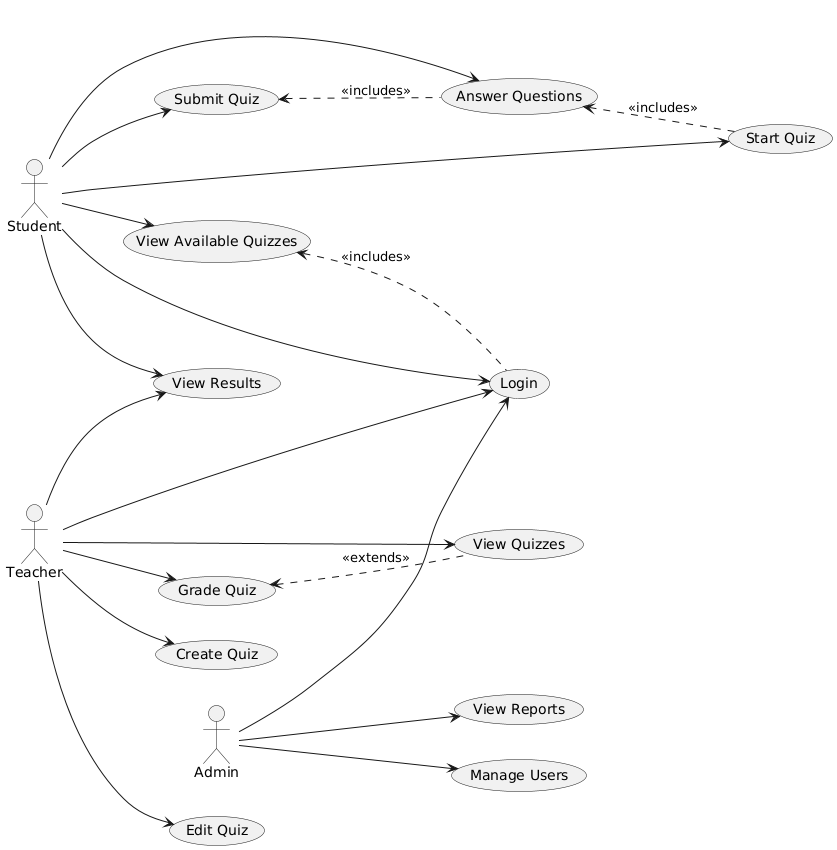

The diagram above was rendered by PlantUML. Its source (embedded in the PNG):
@startuml
left to right direction

actor Student
actor Teacher
actor Admin

Student --> (Login)
Student --> (View Available Quizzes)
Student --> (Start Quiz)
Student --> (Answer Questions)
Student --> (Submit Quiz)
Student --> (View Results)

Teacher --> (Login)
Teacher --> (Create Quiz)
Teacher --> (Edit Quiz)
Teacher --> (View Quizzes)
Teacher --> (Grade Quiz)
Teacher --> (View Results)

Admin --> (Login)
Admin --> (Manage Users)
Admin --> (View Reports)

(Login) .u.> (View Available Quizzes) : <<includes>>
(Start Quiz) .u.> (Answer Questions) : <<includes>>
(Answer Questions) .u.> (Submit Quiz) : <<includes>>
(View Quizzes) .u.> (Grade Quiz) : <<extends>>
@enduml